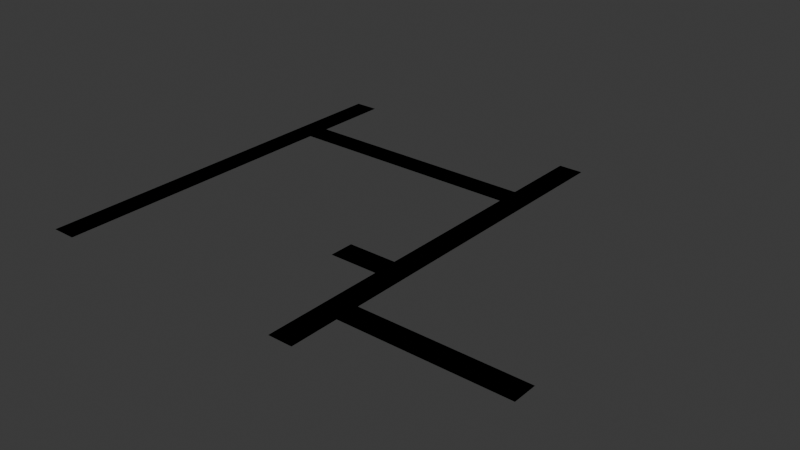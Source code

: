 # Source: roads_comedias.blend  (saved by Blender 4.2.66; exported with 4.5.12 LTS)
import bpy
from mathutils import Matrix  # noqa: F401  (used for matrix-valued properties, if any)

bpy.ops.wm.read_factory_settings(use_empty=True)
scene = bpy.context.scene
scene.name = 'Scene'

# ---- collections
col_collection = bpy.data.collections.new('Collection'); scene.collection.children.link(col_collection)

# ---- materials (node trees are filled in below, after node groups)
mat_road = bpy.data.materials.new('Road')
mat_road.use_backface_culling = True
mat_tercia = bpy.data.materials.new('Tercia')
mat_tercia.use_backface_culling = True

# ---- material node trees
mat_road.use_nodes = True; mat_road.node_tree.nodes.clear()
_N = mat_road.node_tree.nodes; _L = mat_road.node_tree.links
n0 = _N.new('ShaderNodeBsdfPrincipled'); n0.name = 'Principled BSDF'; n0.location = (10, 300)
n0.inputs[0].default_value = (0.1329, 0.1329, 0.1329, 1.0)
n0.inputs[2].default_value = 1.0
n1 = _N.new('ShaderNodeOutputMaterial'); n1.name = 'Material Output'; n1.location = (300, 300)
_L.new(n0.outputs[0], n1.inputs[0])
n1.is_active_output = True
mat_tercia.use_nodes = True; mat_tercia.node_tree.nodes.clear()
_N = mat_tercia.node_tree.nodes; _L = mat_tercia.node_tree.links
n0 = _N.new('ShaderNodeBsdfPrincipled'); n0.name = 'Principled BSDF'; n0.location = (10, 300)
n0.inputs[0].default_value = (0.3467, 0.1845, 0.162, 1.0)
n0.inputs[2].default_value = 1.0
n1 = _N.new('ShaderNodeOutputMaterial'); n1.name = 'Material Output'; n1.location = (300, 300)
_L.new(n0.outputs[0], n1.inputs[0])
n1.is_active_output = True

# ---- world
world_world = bpy.data.worlds.new('World'); scene.world = world_world
world_world.use_nodes = True; world_world.node_tree.nodes.clear()
_N = world_world.node_tree.nodes; _L = world_world.node_tree.links
n0 = _N.new('ShaderNodeOutputWorld'); n0.name = 'World Output'; n0.location = (300, 300)
n1 = _N.new('ShaderNodeBackground'); n1.name = 'Background'; n1.location = (10, 300)
n1.inputs[0].default_value = (0.05088, 0.05088, 0.05088, 1.0)
_L.new(n1.outputs[0], n0.inputs[0])
n0.is_active_output = True
world_world.color = (0.05088, 0.05088, 0.05088)
world_world.sun_shadow_jitter_overblur = 0.0

# ---- meshes
me_plane = bpy.data.meshes.new('Plane')
me_plane.from_pydata([(1.0, 4.0, 0.0), (-1.0, 0.0, 0.0), (1.0, 0.0, 0.0), (1.0, 6.0, 0.0), (14.5, 4.0, 0.0), (14.5, 6.0, 0.0), (-1.0, 10.0, 0.0), (-1.0, 12.0, 0.0), (-5.0, 10.0, 0.0), (-5.0, 12.0, 0.0), (-1.0, 33.0, 0.0), (1.0, 33.0, 0.0), (-1.0, 24.5, 0.0), (-1.0, 26.5, 0.0), (-21.0, 24.5, 0.0), (-21.0, 26.5, 0.0), (-21.0, 33.0, 0.0), (-23.0, 33.0, 0.0), (-21.0, 0.0, 0.0), (-23.0, 0.0, 0.0)], [], [(3, 11, 10, 13, 12, 7, 6, 1, 2, 0), (3, 0, 4, 5), (6, 7, 9, 8), (12, 13, 15, 14), (17, 19, 18, 14, 15, 16)])
me_plane.polygons.foreach_set('material_index', [0, 0, 0, 0, 1])
_uv = me_plane.uv_layers.new(name='UVMap')
_uv.uv.foreach_set('vector', [1.0, 1.0, 1.0, 1.0, 0.0, 1.0, 0.0, 1.0, 0.0, 1.0, 0.0, 1.0, 0.0, 1.0, 0.0, 0.5, 1.0, 0.5, 1.0, 1.0, 1.0, 1.0, 1.0, 1.0, 1.0, 1.0, 1.0, 1.0, 0.0, 1.0, 0.0, 1.0, 0.0, 1.0, 0.0, 1.0, 0.0, 1.0, 0.0, 1.0, 0.0, 1.0, 0.0, 1.0, 0.0, 1.0, 0.0, 1.0, 0.0, 1.0, 0.0, 1.0, 0.0, 1.0, 0.0, 1.0])
me_plane.materials.append(mat_road)
me_plane.materials.append(mat_tercia)
me_plane.update()
me_plane_001 = bpy.data.meshes.new('Plane.001')
me_plane_001.from_pydata([(1.0, 4.0, 0.0), (-1.0, 0.0, 0.0), (1.0, 0.0, 0.0), (1.0, 6.0, 0.0), (14.5, 4.0, 0.0), (14.5, 6.0, 0.0), (-1.0, 10.0, 0.0), (-1.0, 12.0, 0.0), (-5.0, 10.0, 0.0), (-5.0, 12.0, 0.0), (-1.0, 33.0, 0.0), (1.0, 33.0, 0.0), (-1.0, 24.5, 0.0), (-1.0, 26.5, 0.0), (-21.0, 24.5, 0.0), (-21.0, 26.5, 0.0), (-21.0, 33.0, 0.0), (-23.0, 33.0, 0.0), (-21.0, 0.0, 0.0), (-23.0, 0.0, 0.0)], [], [(3, 11, 10, 13, 12, 7, 6, 1, 2, 0), (3, 0, 4, 5), (6, 7, 9, 8), (12, 13, 15, 14), (15, 16, 17, 19, 18, 14)])
_uv = me_plane_001.uv_layers.new(name='UVMap')
_uv.uv.foreach_set('vector', [1.0, 1.0, 1.0, 1.0, 0.0, 1.0, 0.0, 1.0, 0.0, 1.0, 0.0, 1.0, 0.0, 1.0, 0.0, 0.5, 1.0, 0.5, 1.0, 1.0, 1.0, 1.0, 1.0, 1.0, 1.0, 1.0, 1.0, 1.0, 0.0, 1.0, 0.0, 1.0, 0.0, 1.0, 0.0, 1.0, 0.0, 1.0, 0.0, 1.0, 0.0, 1.0, 0.0, 1.0, 0.0, 1.0, 0.0, 1.0, 0.0, 1.0, 0.0, 1.0, 0.0, 1.0, 0.0, 1.0])
me_plane_001.materials.append(mat_road)
me_plane_001.update()

# ---- objects
ob_plane = bpy.data.objects.new('Plane', me_plane)
ob_plane_colonly = bpy.data.objects.new('Plane-colonly', me_plane_001)

# ---- transforms, parenting, visibility, modifiers, constraints
ob_plane.location = (0.0, 0.0, 0.0)
ob_plane.scale = (2.0, 2.0, 2.0)
ob_plane_colonly.location = (0.0, 0.0, 0.0)
ob_plane_colonly.scale = (2.0, 2.0, 2.0)

# ---- collection membership
col_collection.objects.link(ob_plane)
col_collection.objects.link(ob_plane_colonly)

# ---- scene / render settings (as saved in the file)
scene.frame_start = 1; scene.frame_end = 250; scene.frame_set(1)
scene.render.engine = 'BLENDER_EEVEE_NEXT'
bpy.context.view_layer.update()

# ---- added for rendering (the .blend has no active camera and no usable light): camera, sun
cam_auto = bpy.data.cameras.new('AutoCamera')
cam_auto.lens = 50.0
cam_auto.sensor_width = 36.0
cam_auto.clip_end = 1622.22
ob_auto_camera = bpy.data.objects.new('AutoCamera', cam_auto)
scene.collection.objects.link(ob_auto_camera)
ob_auto_camera.location = (83.9345, -77.9214, 73.9476)
ob_auto_camera.rotation_euler = (1.09748, -7.21219e-08, 0.694738)
scene.camera = ob_auto_camera
light_auto_sun = bpy.data.lights.new('AutoSun', 'SUN')
light_auto_sun.energy = 3.0
light_auto_sun.angle = 0.0523599
ob_auto_sun = bpy.data.objects.new('AutoSun', light_auto_sun)
scene.collection.objects.link(ob_auto_sun)
ob_auto_sun.rotation_euler = (0.872665, 0.174533, 0.523599)
bpy.context.view_layer.update()
